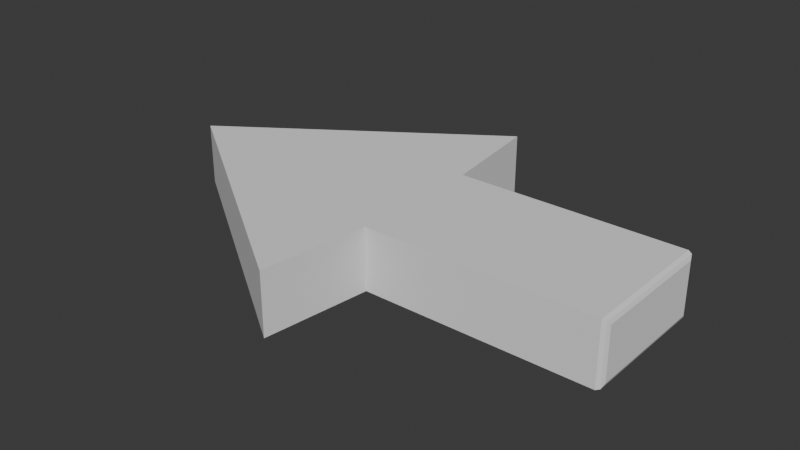 # Source: arrow.blend  (saved by Blender 4.0.36; exported with 4.5.12 LTS)
import bpy
from mathutils import Matrix  # noqa: F401  (used for matrix-valued properties, if any)

bpy.ops.wm.read_factory_settings(use_empty=True)
scene = bpy.context.scene
scene.name = 'Scene'

# ---- collections
col_collection = bpy.data.collections.new('Collection'); scene.collection.children.link(col_collection)

# ---- world
world_world = bpy.data.worlds.new('World'); scene.world = world_world
world_world.use_nodes = True; world_world.node_tree.nodes.clear()
_N = world_world.node_tree.nodes; _L = world_world.node_tree.links
n0 = _N.new('ShaderNodeOutputWorld'); n0.name = 'World Output'; n0.location = (300, 300)
n1 = _N.new('ShaderNodeBackground'); n1.name = 'Background'; n1.location = (10, 300)
n1.inputs[0].default_value = (0.05088, 0.05088, 0.05088, 1.0)
_L.new(n1.outputs[0], n0.inputs[0])
n0.is_active_output = True
world_world.color = (0.05088, 0.05088, 0.05088)
world_world.use_sun_shadow = False
world_world.sun_shadow_jitter_overblur = 0.0

# ---- meshes
me_cube_001 = bpy.data.meshes.new('Cube.001')
me_cube_001.from_pydata([(-1.0, -0.5836, -0.2684), (-1.0, -0.5836, 0.2684), (-1.118, 0.0, 0.2684), (-1.118, 0.0, -0.2684), (-1.118, -1.517, 0.2684), (-1.118, -1.517, -0.2684), (-1.0, 0.0, -0.2684), (-1.0, 0.0, 0.2684), (-3.32, 0.0, 0.2684), (-3.32, 0.0, -0.2684), (-3.32, 0.0, 0.2684), (-3.32, 0.0, -0.2684), (1.0, -0.5376, -0.2224), (0.954, -0.5836, -0.2684), (0.9865, -0.5701, -0.2549), (0.954, -0.5836, 0.2684), (1.0, -0.5376, 0.2224), (0.9865, -0.5701, 0.2549), (1.0, 0.0, -0.2224), (0.954, 0.0, -0.2684), (0.9865, 0.0, -0.2549), (0.954, 0.0, 0.2684), (1.0, 0.0, 0.2224), (0.9865, 0.0, 0.2549)], [], [(6, 0, 5, 3), (21, 7, 1, 15), (6, 19, 13, 0), (18, 22, 16, 12), (7, 6, 3, 2), (1, 7, 2, 4), (4, 2, 8, 10), (0, 1, 4, 5), (11, 10, 8, 9), (3, 5, 11, 9), (5, 4, 10, 11), (2, 3, 9, 8), (21, 15, 17, 23), (23, 17, 16, 22), (15, 13, 14, 17), (17, 14, 12, 16), (13, 19, 20, 14), (14, 20, 18, 12), (13, 15, 1, 0)])
_uv = me_cube_001.uv_layers.new(name='UVMap')
_uv.uv.foreach_set('vector', [0.125, 0.625, 0.125, 0.75, 0.125, 0.75, 0.125, 0.625, 0.6307, 0.625, 0.875, 0.625, 0.875, 0.75, 0.6307, 0.75, 0.125, 0.625, 0.3693, 0.625, 0.3693, 0.75, 0.125, 0.75, 0.3964, 0.625, 0.6036, 0.625, 0.6036, 0.7402, 0.3964, 0.7402, 0.0, 0.0, 0.0, 0.0, 0.0, 0.0, 0.0, 0.0, 0.875, 0.75, 0.875, 0.625, 0.875, 0.625, 0.875, 0.75, 0.875, 0.75, 0.875, 0.625, 0.875, 0.625, 0.875, 0.75, 0.375, 1.0, 0.625, 1.0, 0.625, 1.0, 0.375, 1.0, 0.375, 0.0, 0.625, 0.0, 0.625, 0.125, 0.375, 0.125, 0.125, 0.625, 0.125, 0.75, 0.125, 0.75, 0.125, 0.625, 0.375, 1.0, 0.625, 1.0, 0.625, 1.0, 0.375, 1.0, 0.0, 0.0, 0.0, 0.0, 0.0, 0.0, 0.0, 0.0, 0.6307, 0.625, 0.6307, 0.75, 0.625, 0.7471, 0.625, 0.625, 0.625, 0.625, 0.625, 0.7471, 0.6036, 0.7402, 0.6036, 0.625, 0.625, 0.7557, 0.375, 0.7557, 0.3813, 0.75, 0.6187, 0.75, 0.6187, 0.75, 0.3813, 0.75, 0.3964, 0.7402, 0.6036, 0.7402, 0.3693, 0.75, 0.3693, 0.625, 0.375, 0.625, 0.375, 0.7471, 0.375, 0.7471, 0.375, 0.625, 0.3964, 0.625, 0.3964, 0.7402, 0.375, 0.7557, 0.625, 0.7557, 0.625, 1.0, 0.375, 1.0])
me_cube_001.update()

# ---- objects
ob_cube = bpy.data.objects.new('Cube', me_cube_001)

# ---- transforms, parenting, visibility, modifiers, constraints
ob_cube.location = (0.0, 0.0, 0.0)
_m = ob_cube.modifiers.new('Mirror', 'MIRROR')
_m.use_axis = (False, True, False)
_m.use_clip = True

# ---- collection membership
col_collection.objects.link(ob_cube)

# ---- scene / render settings (as saved in the file)
scene.frame_start = 1; scene.frame_end = 250; scene.frame_set(1)
scene.render.engine = 'BLENDER_EEVEE_NEXT'
scene.cycles.sampling_pattern = 'TABULATED_SOBOL'
bpy.context.view_layer.update()

# ---- added for rendering (the .blend has no active camera and no usable light): camera, sun
cam_auto = bpy.data.cameras.new('AutoCamera')
cam_auto.lens = 50.0
cam_auto.sensor_width = 36.0
cam_auto.clip_end = 1000.0
ob_auto_camera = bpy.data.objects.new('AutoCamera', cam_auto)
scene.collection.objects.link(ob_auto_camera)
ob_auto_camera.location = (3.74921, -5.89088, 3.92725)
ob_auto_camera.rotation_euler = (1.09748, -7.21219e-08, 0.694738)
scene.camera = ob_auto_camera
light_auto_sun = bpy.data.lights.new('AutoSun', 'SUN')
light_auto_sun.energy = 3.0
light_auto_sun.angle = 0.0523599
ob_auto_sun = bpy.data.objects.new('AutoSun', light_auto_sun)
scene.collection.objects.link(ob_auto_sun)
ob_auto_sun.rotation_euler = (0.872665, 0.174533, 0.523599)
bpy.context.view_layer.update()
